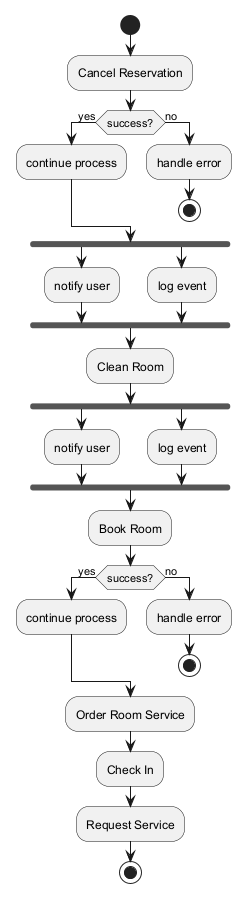

The diagram above was rendered by PlantUML. Its source (embedded in the PNG):
@startuml
skinparam monochrome true
start
:Cancel Reservation;
if (success?) then (yes)
:continue process;
else (no)
:handle error;
stop
endif
fork
:notify user;
fork again
:log event;
end fork
:Clean Room;
fork
:notify user;
fork again
:log event;
end fork
:Book Room;
if (success?) then (yes)
:continue process;
else (no)
:handle error;
stop
endif
:Order Room Service;
:Check In;
:Request Service;
stop
@enduml